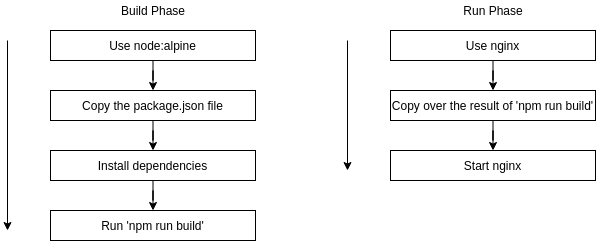

The diagram above was exported from draw.io. Its source (the exported page's mxGraphModel, read from the mxfile embedded in the PNG):
<mxGraphModel dx="1037" dy="597" grid="1" gridSize="10" guides="1" tooltips="1" connect="1" arrows="1" fold="1" page="1" pageScale="1" pageWidth="850" pageHeight="1100" math="0" shadow="0">
  <root>
    <mxCell id="0" />
    <mxCell id="1" parent="0" />
    <mxCell id="jnEqlXa1nQLjT3IyXS3v-24" style="edgeStyle=orthogonalEdgeStyle;rounded=0;orthogonalLoop=1;jettySize=auto;html=1;" edge="1" parent="1" source="jnEqlXa1nQLjT3IyXS3v-19" target="jnEqlXa1nQLjT3IyXS3v-20">
      <mxGeometry relative="1" as="geometry" />
    </mxCell>
    <mxCell id="jnEqlXa1nQLjT3IyXS3v-19" value="Use node:alpine" style="rounded=0;whiteSpace=wrap;html=1;" vertex="1" parent="1">
      <mxGeometry x="103" y="50" width="205" height="30" as="geometry" />
    </mxCell>
    <mxCell id="jnEqlXa1nQLjT3IyXS3v-25" style="edgeStyle=orthogonalEdgeStyle;rounded=0;orthogonalLoop=1;jettySize=auto;html=1;entryX=0.5;entryY=0;entryDx=0;entryDy=0;" edge="1" parent="1" source="jnEqlXa1nQLjT3IyXS3v-20" target="jnEqlXa1nQLjT3IyXS3v-21">
      <mxGeometry relative="1" as="geometry" />
    </mxCell>
    <mxCell id="jnEqlXa1nQLjT3IyXS3v-20" value="Copy the package.json file" style="rounded=0;whiteSpace=wrap;html=1;" vertex="1" parent="1">
      <mxGeometry x="103" y="110" width="205" height="30" as="geometry" />
    </mxCell>
    <mxCell id="jnEqlXa1nQLjT3IyXS3v-26" style="edgeStyle=orthogonalEdgeStyle;rounded=0;orthogonalLoop=1;jettySize=auto;html=1;" edge="1" parent="1" source="jnEqlXa1nQLjT3IyXS3v-21" target="jnEqlXa1nQLjT3IyXS3v-22">
      <mxGeometry relative="1" as="geometry" />
    </mxCell>
    <mxCell id="jnEqlXa1nQLjT3IyXS3v-21" value="Install dependencies" style="rounded=0;whiteSpace=wrap;html=1;" vertex="1" parent="1">
      <mxGeometry x="103" y="170" width="205" height="30" as="geometry" />
    </mxCell>
    <mxCell id="jnEqlXa1nQLjT3IyXS3v-22" value="Run 'npm run build'" style="rounded=0;whiteSpace=wrap;html=1;" vertex="1" parent="1">
      <mxGeometry x="103" y="230" width="205" height="30" as="geometry" />
    </mxCell>
    <mxCell id="jnEqlXa1nQLjT3IyXS3v-28" value="" style="endArrow=classic;html=1;" edge="1" parent="1">
      <mxGeometry width="50" height="50" relative="1" as="geometry">
        <mxPoint x="60" y="60" as="sourcePoint" />
        <mxPoint x="60" y="250" as="targetPoint" />
      </mxGeometry>
    </mxCell>
    <mxCell id="jnEqlXa1nQLjT3IyXS3v-29" value="Build Phase" style="text;html=1;strokeColor=none;fillColor=none;align=center;verticalAlign=middle;whiteSpace=wrap;rounded=0;" vertex="1" parent="1">
      <mxGeometry x="167.5" y="20" width="76" height="20" as="geometry" />
    </mxCell>
    <mxCell id="jnEqlXa1nQLjT3IyXS3v-30" style="edgeStyle=orthogonalEdgeStyle;rounded=0;orthogonalLoop=1;jettySize=auto;html=1;" edge="1" parent="1" source="jnEqlXa1nQLjT3IyXS3v-31" target="jnEqlXa1nQLjT3IyXS3v-33">
      <mxGeometry relative="1" as="geometry" />
    </mxCell>
    <mxCell id="jnEqlXa1nQLjT3IyXS3v-31" value="Use nginx" style="rounded=0;whiteSpace=wrap;html=1;" vertex="1" parent="1">
      <mxGeometry x="443" y="50" width="205" height="30" as="geometry" />
    </mxCell>
    <mxCell id="jnEqlXa1nQLjT3IyXS3v-32" style="edgeStyle=orthogonalEdgeStyle;rounded=0;orthogonalLoop=1;jettySize=auto;html=1;entryX=0.5;entryY=0;entryDx=0;entryDy=0;" edge="1" parent="1" source="jnEqlXa1nQLjT3IyXS3v-33" target="jnEqlXa1nQLjT3IyXS3v-35">
      <mxGeometry relative="1" as="geometry" />
    </mxCell>
    <mxCell id="jnEqlXa1nQLjT3IyXS3v-33" value="Copy over the result of 'npm run build'" style="rounded=0;whiteSpace=wrap;html=1;" vertex="1" parent="1">
      <mxGeometry x="443" y="110" width="205" height="30" as="geometry" />
    </mxCell>
    <mxCell id="jnEqlXa1nQLjT3IyXS3v-35" value="Start nginx" style="rounded=0;whiteSpace=wrap;html=1;" vertex="1" parent="1">
      <mxGeometry x="443" y="170" width="205" height="30" as="geometry" />
    </mxCell>
    <mxCell id="jnEqlXa1nQLjT3IyXS3v-37" value="" style="endArrow=classic;html=1;" edge="1" parent="1">
      <mxGeometry width="50" height="50" relative="1" as="geometry">
        <mxPoint x="400" y="60" as="sourcePoint" />
        <mxPoint x="400" y="190" as="targetPoint" />
      </mxGeometry>
    </mxCell>
    <mxCell id="jnEqlXa1nQLjT3IyXS3v-38" value="Run Phase" style="text;html=1;strokeColor=none;fillColor=none;align=center;verticalAlign=middle;whiteSpace=wrap;rounded=0;" vertex="1" parent="1">
      <mxGeometry x="507.5" y="20" width="76" height="20" as="geometry" />
    </mxCell>
  </root>
</mxGraphModel>